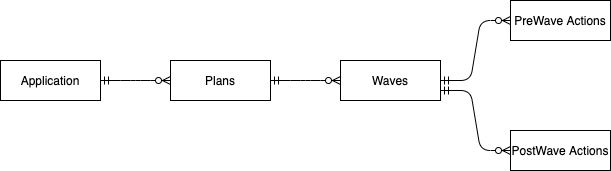

The diagram above was exported from draw.io. Its source (the exported page's mxGraphModel, read from the mxfile embedded in the PNG):
<mxGraphModel dx="1298" dy="945" grid="1" gridSize="10" guides="1" tooltips="1" connect="1" arrows="1" fold="1" page="1" pageScale="1" pageWidth="850" pageHeight="1100" math="0" shadow="0">
  <root>
    <mxCell id="0" />
    <mxCell id="1" parent="0" />
    <mxCell id="arOkrfY8ShVjMP5_-b4M-1" value="Application" style="whiteSpace=wrap;html=1;align=center;" vertex="1" parent="1">
      <mxGeometry x="100" y="300" width="100" height="40" as="geometry" />
    </mxCell>
    <mxCell id="arOkrfY8ShVjMP5_-b4M-2" value="" style="edgeStyle=entityRelationEdgeStyle;fontSize=12;html=1;endArrow=ERzeroToMany;startArrow=ERmandOne;exitX=1;exitY=0.5;exitDx=0;exitDy=0;" edge="1" parent="1" source="arOkrfY8ShVjMP5_-b4M-1" target="arOkrfY8ShVjMP5_-b4M-3">
      <mxGeometry width="100" height="100" relative="1" as="geometry">
        <mxPoint x="370" y="560" as="sourcePoint" />
        <mxPoint x="320" y="320" as="targetPoint" />
      </mxGeometry>
    </mxCell>
    <mxCell id="arOkrfY8ShVjMP5_-b4M-3" value="Plans" style="whiteSpace=wrap;html=1;align=center;" vertex="1" parent="1">
      <mxGeometry x="270" y="300" width="100" height="40" as="geometry" />
    </mxCell>
    <mxCell id="arOkrfY8ShVjMP5_-b4M-4" value="" style="edgeStyle=entityRelationEdgeStyle;fontSize=12;html=1;endArrow=ERzeroToMany;startArrow=ERmandOne;" edge="1" parent="1" source="arOkrfY8ShVjMP5_-b4M-3" target="arOkrfY8ShVjMP5_-b4M-5">
      <mxGeometry width="100" height="100" relative="1" as="geometry">
        <mxPoint x="430" y="330" as="sourcePoint" />
        <mxPoint x="450" y="320" as="targetPoint" />
      </mxGeometry>
    </mxCell>
    <mxCell id="arOkrfY8ShVjMP5_-b4M-5" value="Waves" style="whiteSpace=wrap;html=1;align=center;" vertex="1" parent="1">
      <mxGeometry x="440" y="300" width="100" height="40" as="geometry" />
    </mxCell>
    <mxCell id="arOkrfY8ShVjMP5_-b4M-6" value="PreWave Actions" style="whiteSpace=wrap;html=1;align=center;" vertex="1" parent="1">
      <mxGeometry x="610" y="240" width="100" height="40" as="geometry" />
    </mxCell>
    <mxCell id="arOkrfY8ShVjMP5_-b4M-7" value="PostWave Actions" style="whiteSpace=wrap;html=1;align=center;" vertex="1" parent="1">
      <mxGeometry x="610" y="370" width="100" height="40" as="geometry" />
    </mxCell>
    <mxCell id="arOkrfY8ShVjMP5_-b4M-9" value="" style="edgeStyle=entityRelationEdgeStyle;fontSize=12;html=1;endArrow=ERzeroToMany;startArrow=ERmandOne;exitX=1;exitY=0.5;exitDx=0;exitDy=0;entryX=0;entryY=0.5;entryDx=0;entryDy=0;" edge="1" parent="1" source="arOkrfY8ShVjMP5_-b4M-5" target="arOkrfY8ShVjMP5_-b4M-6">
      <mxGeometry width="100" height="100" relative="1" as="geometry">
        <mxPoint x="760" y="319.5" as="sourcePoint" />
        <mxPoint x="830" y="319.5" as="targetPoint" />
      </mxGeometry>
    </mxCell>
    <mxCell id="arOkrfY8ShVjMP5_-b4M-11" value="" style="edgeStyle=entityRelationEdgeStyle;fontSize=12;html=1;endArrow=ERzeroToMany;startArrow=ERmandOne;exitX=1;exitY=0.75;exitDx=0;exitDy=0;entryX=0;entryY=0.5;entryDx=0;entryDy=0;" edge="1" parent="1" source="arOkrfY8ShVjMP5_-b4M-5" target="arOkrfY8ShVjMP5_-b4M-7">
      <mxGeometry width="100" height="100" relative="1" as="geometry">
        <mxPoint x="570" y="530" as="sourcePoint" />
        <mxPoint x="640" y="480" as="targetPoint" />
      </mxGeometry>
    </mxCell>
  </root>
</mxGraphModel>